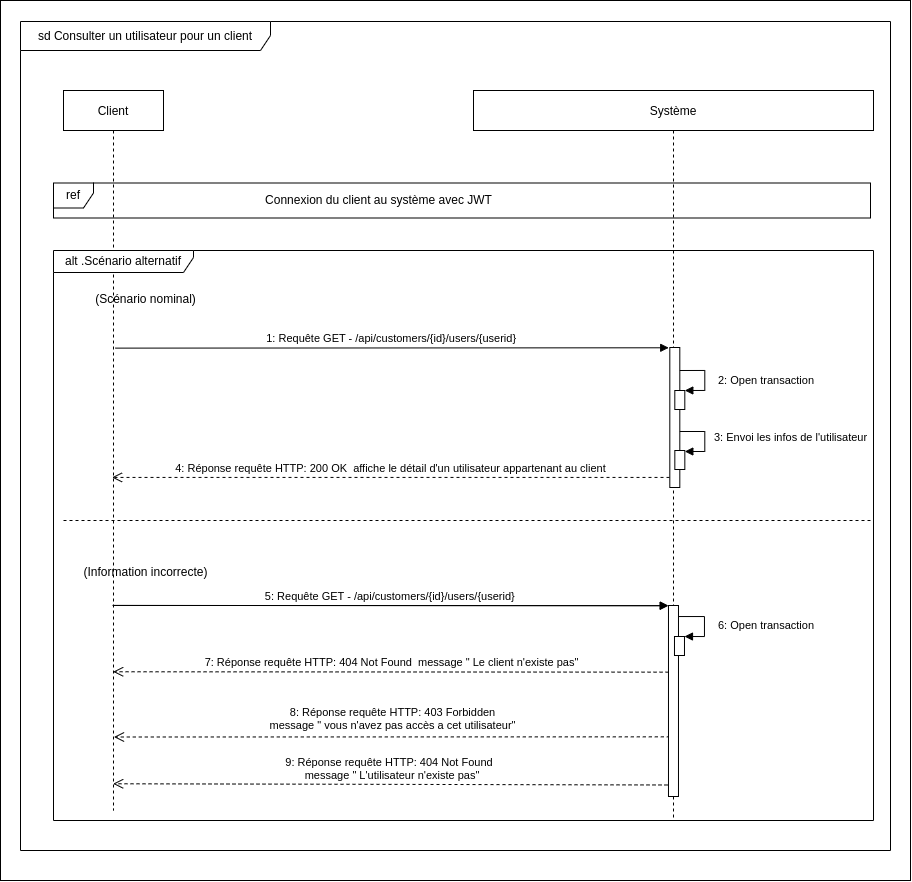

The diagram above was exported from draw.io. Its source (the exported page's mxGraphModel, read from the mxfile embedded in the PNG):
<mxGraphModel dx="1237" dy="1887" grid="1" gridSize="10" guides="1" tooltips="1" connect="1" arrows="1" fold="1" page="1" pageScale="1" pageWidth="850" pageHeight="1100" math="0" shadow="0">
  <root>
    <mxCell id="0" />
    <mxCell id="1" parent="0" />
    <mxCell id="8bG9XZPp7WM9YtJyJWe--2" value="" style="rounded=0;whiteSpace=wrap;html=1;" parent="1" vertex="1">
      <mxGeometry x="80" y="-150" width="910" height="880" as="geometry" />
    </mxCell>
    <mxCell id="3nuBFxr9cyL0pnOWT2aG-1" value="Client" style="shape=umlLifeline;perimeter=lifelinePerimeter;container=1;collapsible=0;recursiveResize=0;rounded=0;shadow=0;strokeWidth=1;" parent="1" vertex="1">
      <mxGeometry x="143" y="-60" width="100" height="720" as="geometry" />
    </mxCell>
    <mxCell id="3nuBFxr9cyL0pnOWT2aG-5" value="Système" style="shape=umlLifeline;perimeter=lifelinePerimeter;container=1;collapsible=0;recursiveResize=0;rounded=0;shadow=0;strokeWidth=1;" parent="1" vertex="1">
      <mxGeometry x="553" y="-60" width="400" height="730" as="geometry" />
    </mxCell>
    <mxCell id="ACpD3JUpKCr6E8lD5IE--18" value="alt .Scénario alternatif" style="shape=umlFrame;whiteSpace=wrap;html=1;width=140;height=22;" parent="3nuBFxr9cyL0pnOWT2aG-5" vertex="1">
      <mxGeometry x="-420" y="160" width="820" height="570" as="geometry" />
    </mxCell>
    <mxCell id="ACpD3JUpKCr6E8lD5IE--31" value="Connexion du client au système avec JWT" style="text;html=1;align=center;verticalAlign=middle;resizable=0;points=[];autosize=1;strokeColor=none;fillColor=none;" parent="3nuBFxr9cyL0pnOWT2aG-5" vertex="1">
      <mxGeometry x="-220.01999999999998" y="95" width="250" height="30" as="geometry" />
    </mxCell>
    <mxCell id="lvZAUK17RvICFYKb52IY-1" value="" style="points=[];perimeter=orthogonalPerimeter;rounded=0;shadow=0;strokeWidth=1;" parent="3nuBFxr9cyL0pnOWT2aG-5" vertex="1">
      <mxGeometry x="196.31" y="257" width="10" height="140" as="geometry" />
    </mxCell>
    <mxCell id="lvZAUK17RvICFYKb52IY-2" value="" style="html=1;points=[];perimeter=orthogonalPerimeter;" parent="3nuBFxr9cyL0pnOWT2aG-5" vertex="1">
      <mxGeometry x="201.31000000000006" y="300" width="10" height="19" as="geometry" />
    </mxCell>
    <mxCell id="lvZAUK17RvICFYKb52IY-3" value="2: Open transaction" style="edgeStyle=orthogonalEdgeStyle;html=1;align=left;spacingLeft=2;endArrow=block;rounded=0;entryX=1;entryY=0;" parent="3nuBFxr9cyL0pnOWT2aG-5" target="lvZAUK17RvICFYKb52IY-2" edge="1">
      <mxGeometry x="0.0588" y="10" relative="1" as="geometry">
        <mxPoint x="206.30999999999995" y="280" as="sourcePoint" />
        <Array as="points">
          <mxPoint x="231.31000000000006" y="280" />
          <mxPoint x="231.31000000000006" y="300" />
        </Array>
        <mxPoint as="offset" />
      </mxGeometry>
    </mxCell>
    <mxCell id="lvZAUK17RvICFYKb52IY-4" value="1: Requête GET - /api/customers/{id}/users/{userid}" style="verticalAlign=bottom;endArrow=block;shadow=0;strokeWidth=1;exitX=0.51;exitY=0.371;exitDx=0;exitDy=0;exitPerimeter=0;entryX=-0.109;entryY=0.002;entryDx=0;entryDy=0;entryPerimeter=0;" parent="3nuBFxr9cyL0pnOWT2aG-5" target="lvZAUK17RvICFYKb52IY-1" edge="1">
      <mxGeometry relative="1" as="geometry">
        <mxPoint x="-358.35999999999996" y="257.6210000000003" as="sourcePoint" />
        <mxPoint x="155.31" y="257" as="targetPoint" />
      </mxGeometry>
    </mxCell>
    <mxCell id="lvZAUK17RvICFYKb52IY-6" value="" style="html=1;points=[];perimeter=orthogonalPerimeter;" parent="3nuBFxr9cyL0pnOWT2aG-5" vertex="1">
      <mxGeometry x="201.33000000000004" y="360" width="10" height="19" as="geometry" />
    </mxCell>
    <mxCell id="lvZAUK17RvICFYKb52IY-7" value="3: Envoi les infos de l'utilisateur" style="edgeStyle=orthogonalEdgeStyle;html=1;align=left;spacingLeft=2;endArrow=block;rounded=0;entryX=1;entryY=0;" parent="3nuBFxr9cyL0pnOWT2aG-5" edge="1">
      <mxGeometry x="-0.0468" y="6" relative="1" as="geometry">
        <mxPoint x="206.33000000000004" y="341" as="sourcePoint" />
        <Array as="points">
          <mxPoint x="231.33000000000004" y="341" />
          <mxPoint x="231.33000000000004" y="361" />
        </Array>
        <mxPoint as="offset" />
        <mxPoint x="211.32999999999993" y="360.9999999999998" as="targetPoint" />
      </mxGeometry>
    </mxCell>
    <mxCell id="IrXS_9DoV5GZY-Ta_NYS-9" value="8: Réponse requête HTTP: 403 Forbidden&lt;br&gt;message &quot; vous n'avez pas accès a cet utilisateur&quot;" style="html=1;verticalAlign=bottom;endArrow=open;dashed=1;endSize=8;rounded=0;entryX=0.505;entryY=0.65;entryDx=0;entryDy=0;entryPerimeter=0;exitX=-0.198;exitY=0.885;exitDx=0;exitDy=0;exitPerimeter=0;" parent="3nuBFxr9cyL0pnOWT2aG-5" edge="1">
      <mxGeometry x="-0.0014" y="-2" relative="1" as="geometry">
        <mxPoint x="196.30999999999972" y="646.3349999999999" as="sourcePoint" />
        <mxPoint x="-359.5" y="646.5" as="targetPoint" />
        <mxPoint as="offset" />
      </mxGeometry>
    </mxCell>
    <mxCell id="ACpD3JUpKCr6E8lD5IE--19" value="(Scénario nominal)" style="text;html=1;align=center;verticalAlign=middle;resizable=0;points=[];autosize=1;strokeColor=none;fillColor=none;" parent="1" vertex="1">
      <mxGeometry x="165" y="134" width="120" height="30" as="geometry" />
    </mxCell>
    <mxCell id="ACpD3JUpKCr6E8lD5IE--22" value="sd Consulter un utilisateur pour un client" style="shape=umlFrame;whiteSpace=wrap;html=1;width=250;height=29;" parent="1" vertex="1">
      <mxGeometry x="100" y="-129" width="870" height="829" as="geometry" />
    </mxCell>
    <mxCell id="IrXS_9DoV5GZY-Ta_NYS-1" value="(Information incorrecte)" style="text;html=1;align=center;verticalAlign=middle;resizable=0;points=[];autosize=1;strokeColor=none;fillColor=none;" parent="1" vertex="1">
      <mxGeometry x="150" y="407" width="150" height="30" as="geometry" />
    </mxCell>
    <mxCell id="IrXS_9DoV5GZY-Ta_NYS-2" value="" style="points=[];perimeter=orthogonalPerimeter;rounded=0;shadow=0;strokeWidth=1;" parent="1" vertex="1">
      <mxGeometry x="747.98" y="455" width="10" height="191" as="geometry" />
    </mxCell>
    <mxCell id="IrXS_9DoV5GZY-Ta_NYS-3" value="" style="html=1;points=[];perimeter=orthogonalPerimeter;" parent="1" vertex="1">
      <mxGeometry x="753.98" y="486" width="10" height="19" as="geometry" />
    </mxCell>
    <mxCell id="IrXS_9DoV5GZY-Ta_NYS-4" value="6: Open transaction" style="edgeStyle=orthogonalEdgeStyle;html=1;align=left;spacingLeft=2;endArrow=block;rounded=0;entryX=1;entryY=0;" parent="1" source="IrXS_9DoV5GZY-Ta_NYS-2" target="IrXS_9DoV5GZY-Ta_NYS-3" edge="1">
      <mxGeometry x="0.0588" y="10" relative="1" as="geometry">
        <mxPoint x="-236.01999999999998" y="355" as="sourcePoint" />
        <Array as="points">
          <mxPoint x="783.98" y="466" />
          <mxPoint x="783.98" y="486" />
        </Array>
        <mxPoint as="offset" />
      </mxGeometry>
    </mxCell>
    <mxCell id="IrXS_9DoV5GZY-Ta_NYS-5" value="5: Renseigner identifiant du client" style="verticalAlign=bottom;endArrow=block;shadow=0;strokeWidth=1;entryX=-0.02;entryY=0.001;entryDx=0;entryDy=0;entryPerimeter=0;exitX=0.495;exitY=0.69;exitDx=0;exitDy=0;exitPerimeter=0;" parent="1" target="IrXS_9DoV5GZY-Ta_NYS-2" edge="1">
      <mxGeometry relative="1" as="geometry">
        <mxPoint x="192.10000000000014" y="454.93700000000035" as="sourcePoint" />
        <mxPoint x="92.98000000000002" y="384" as="targetPoint" />
      </mxGeometry>
    </mxCell>
    <mxCell id="IrXS_9DoV5GZY-Ta_NYS-6" value="7: Réponse requête HTTP: 404 Not Found&amp;nbsp; message &quot; Le client n'existe pas&quot;" style="html=1;verticalAlign=bottom;endArrow=open;dashed=1;endSize=8;rounded=0;exitX=0.008;exitY=0.349;exitDx=0;exitDy=0;exitPerimeter=0;" parent="1" source="IrXS_9DoV5GZY-Ta_NYS-2" edge="1">
      <mxGeometry relative="1" as="geometry">
        <mxPoint x="706.8100000000002" y="520.7910000000002" as="sourcePoint" />
        <mxPoint x="192.66666666666652" y="521.2600000000002" as="targetPoint" />
      </mxGeometry>
    </mxCell>
    <mxCell id="IrXS_9DoV5GZY-Ta_NYS-10" value="5: Requête GET - /api/customers/{id}/users/{userid}" style="verticalAlign=bottom;endArrow=block;shadow=0;strokeWidth=1;entryX=-0.02;entryY=0.001;entryDx=0;entryDy=0;entryPerimeter=0;exitX=0.494;exitY=0.687;exitDx=0;exitDy=0;exitPerimeter=0;" parent="1" target="IrXS_9DoV5GZY-Ta_NYS-2" edge="1">
      <mxGeometry relative="1" as="geometry">
        <mxPoint x="192.39999999999986" y="454.93700000000035" as="sourcePoint" />
        <mxPoint x="92.98000000000002" y="384" as="targetPoint" />
      </mxGeometry>
    </mxCell>
    <mxCell id="lvZAUK17RvICFYKb52IY-5" value="4: Réponse requête HTTP: 200 OK&amp;nbsp; affiche le détail d'un utilisateur appartenant au client" style="html=1;verticalAlign=bottom;endArrow=open;dashed=1;endSize=8;rounded=0;exitX=-0.031;exitY=0.928;exitDx=0;exitDy=0;exitPerimeter=0;" parent="1" source="lvZAUK17RvICFYKb52IY-1" edge="1">
      <mxGeometry relative="1" as="geometry">
        <mxPoint x="598.9800000000001" y="398.3299999999999" as="sourcePoint" />
        <mxPoint x="191.5" y="326.9200000000001" as="targetPoint" />
      </mxGeometry>
    </mxCell>
    <mxCell id="lvZAUK17RvICFYKb52IY-18" value="9: Réponse requête HTTP: 404 Not Found&amp;nbsp;&lt;br&gt;&amp;nbsp;message &quot; L'utilisateur n'existe pas&quot;" style="html=1;verticalAlign=bottom;endArrow=open;dashed=1;endSize=8;rounded=0;exitX=-0.098;exitY=0.978;exitDx=0;exitDy=0;exitPerimeter=0;" parent="1" edge="1">
      <mxGeometry relative="1" as="geometry">
        <mxPoint x="747" y="634.482" as="sourcePoint" />
        <mxPoint x="192.66666666666652" y="633.2600000000002" as="targetPoint" />
      </mxGeometry>
    </mxCell>
    <mxCell id="ACpD3JUpKCr6E8lD5IE--30" value="ref" style="shape=umlFrame;whiteSpace=wrap;html=1;width=40;height=25;" parent="1" vertex="1">
      <mxGeometry x="133" y="32.5" width="817" height="35" as="geometry" />
    </mxCell>
    <mxCell id="lvZAUK17RvICFYKb52IY-26" value="" style="endArrow=none;dashed=1;html=1;rounded=0;" parent="1" edge="1">
      <mxGeometry width="50" height="50" relative="1" as="geometry">
        <mxPoint x="143" y="370" as="sourcePoint" />
        <mxPoint x="953" y="370" as="targetPoint" />
      </mxGeometry>
    </mxCell>
  </root>
</mxGraphModel>